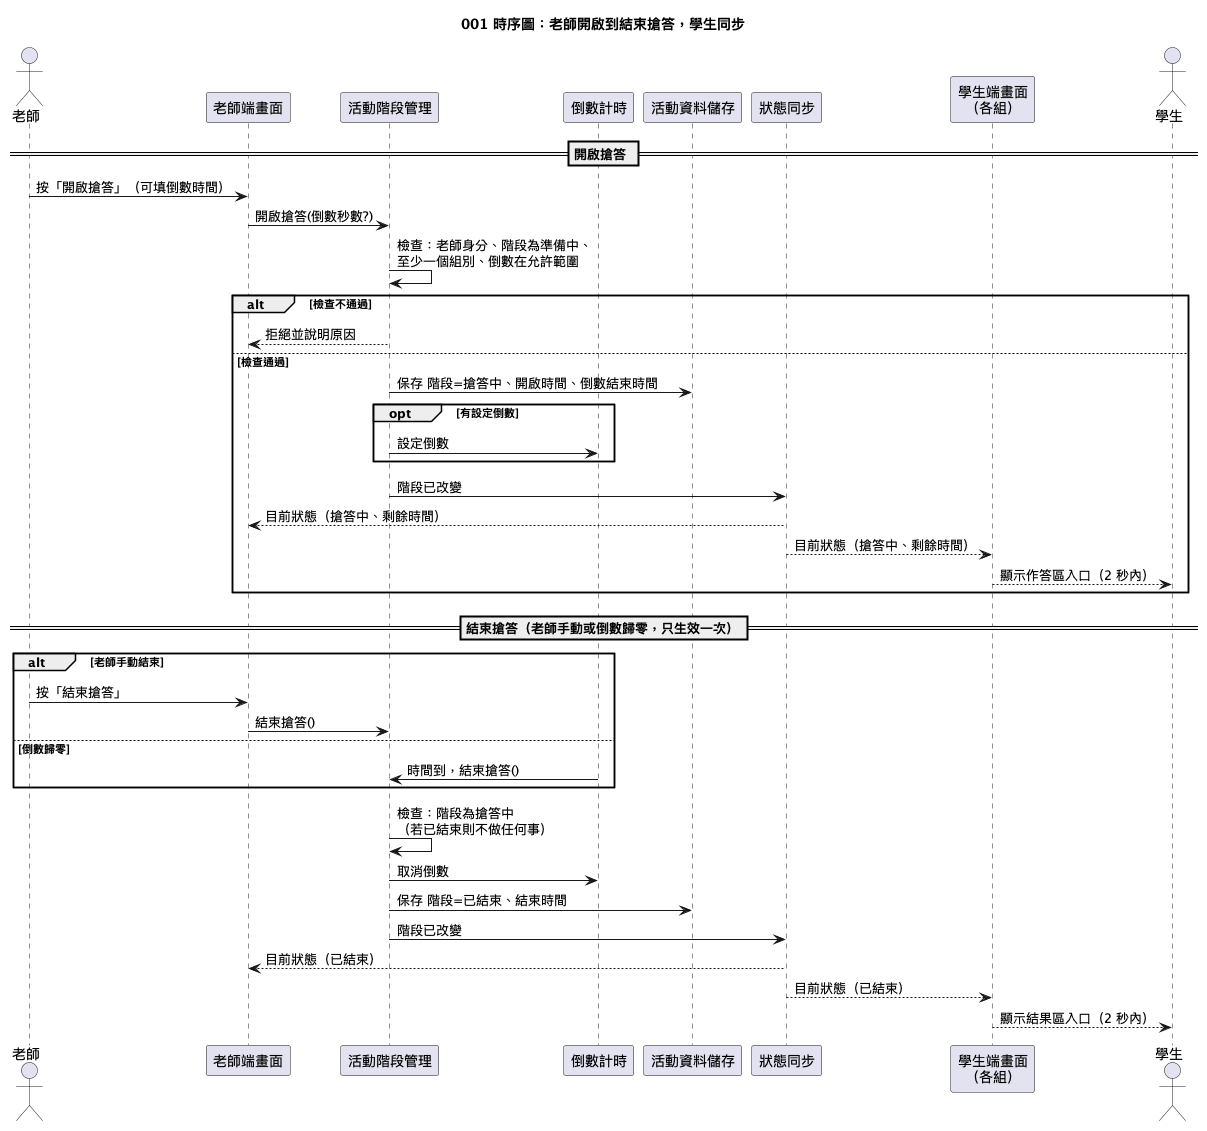

The diagram above was rendered by PlantUML. Its source (embedded in the PNG):
@startuml
!pragma layout smetana
title 001 時序圖：老師開啟到結束搶答，學生同步

actor 老師
participant "老師端畫面" as T
participant "活動階段管理" as P
participant "倒數計時" as C
participant "活動資料儲存" as S
participant "狀態同步" as B
participant "學生端畫面\n（各組）" as U
actor 學生

== 開啟搶答 ==
老師 -> T : 按「開啟搶答」（可填倒數時間）
T -> P : 開啟搶答(倒數秒數?)
P -> P : 檢查：老師身分、階段為準備中、\n至少一個組別、倒數在允許範圍
alt 檢查不通過
  P --> T : 拒絕並說明原因
else 檢查通過
  P -> S : 保存 階段=搶答中、開啟時間、倒數結束時間
  opt 有設定倒數
    P -> C : 設定倒數
  end
  P -> B : 階段已改變
  B --> T : 目前狀態（搶答中、剩餘時間）
  B --> U : 目前狀態（搶答中、剩餘時間）
  U --> 學生 : 顯示作答區入口（2 秒內）
end

== 結束搶答（老師手動或倒數歸零，只生效一次）==
alt 老師手動結束
  老師 -> T : 按「結束搶答」
  T -> P : 結束搶答()
else 倒數歸零
  C -> P : 時間到，結束搶答()
end
P -> P : 檢查：階段為搶答中\n（若已結束則不做任何事）
P -> C : 取消倒數
P -> S : 保存 階段=已結束、結束時間
P -> B : 階段已改變
B --> T : 目前狀態（已結束）
B --> U : 目前狀態（已結束）
U --> 學生 : 顯示結果區入口（2 秒內）
@enduml